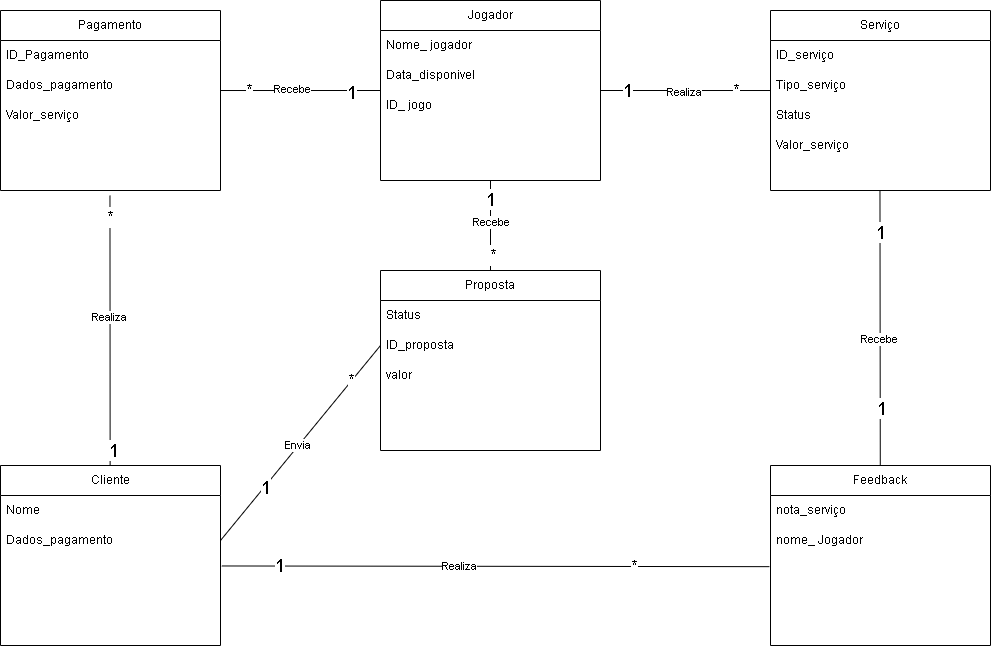

The diagram above was exported from draw.io. Its source (the exported page's mxGraphModel, read from the mxfile embedded in the PNG):
<mxGraphModel dx="1875" dy="553" grid="1" gridSize="10" guides="1" tooltips="1" connect="1" arrows="1" fold="1" page="1" pageScale="1" pageWidth="827" pageHeight="1169" math="0" shadow="0">
  <root>
    <mxCell id="0" />
    <mxCell id="1" parent="0" />
    <mxCell id="C2o1pX-OT5MnVZ8vT5uc-2" value="Cliente" style="swimlane;fontStyle=0;childLayout=stackLayout;horizontal=1;startSize=30;horizontalStack=0;resizeParent=1;resizeParentMax=0;resizeLast=0;collapsible=1;marginBottom=0;whiteSpace=wrap;html=1;" parent="1" vertex="1">
      <mxGeometry x="-40" y="495" width="220" height="180" as="geometry" />
    </mxCell>
    <mxCell id="C2o1pX-OT5MnVZ8vT5uc-3" value="Nome" style="text;strokeColor=none;fillColor=none;align=left;verticalAlign=middle;spacingLeft=4;spacingRight=4;overflow=hidden;points=[[0,0.5],[1,0.5]];portConstraint=eastwest;rotatable=0;whiteSpace=wrap;html=1;" parent="C2o1pX-OT5MnVZ8vT5uc-2" vertex="1">
      <mxGeometry y="30" width="220" height="30" as="geometry" />
    </mxCell>
    <mxCell id="C2o1pX-OT5MnVZ8vT5uc-4" value="Dados_pagamento" style="text;strokeColor=none;fillColor=none;align=left;verticalAlign=middle;spacingLeft=4;spacingRight=4;overflow=hidden;points=[[0,0.5],[1,0.5]];portConstraint=eastwest;rotatable=0;whiteSpace=wrap;html=1;" parent="C2o1pX-OT5MnVZ8vT5uc-2" vertex="1">
      <mxGeometry y="60" width="220" height="30" as="geometry" />
    </mxCell>
    <mxCell id="C2o1pX-OT5MnVZ8vT5uc-7" value="&amp;nbsp;" style="text;strokeColor=none;fillColor=none;align=left;verticalAlign=middle;spacingLeft=4;spacingRight=4;overflow=hidden;points=[[0,0.5],[1,0.5]];portConstraint=eastwest;rotatable=0;whiteSpace=wrap;html=1;" parent="C2o1pX-OT5MnVZ8vT5uc-2" vertex="1">
      <mxGeometry y="90" width="220" height="30" as="geometry" />
    </mxCell>
    <mxCell id="C2o1pX-OT5MnVZ8vT5uc-5" value="&amp;nbsp;" style="text;strokeColor=none;fillColor=none;align=left;verticalAlign=middle;spacingLeft=4;spacingRight=4;overflow=hidden;points=[[0,0.5],[1,0.5]];portConstraint=eastwest;rotatable=0;whiteSpace=wrap;html=1;" parent="C2o1pX-OT5MnVZ8vT5uc-2" vertex="1">
      <mxGeometry y="120" width="220" height="30" as="geometry" />
    </mxCell>
    <mxCell id="C2o1pX-OT5MnVZ8vT5uc-6" value="&amp;nbsp;" style="text;strokeColor=none;fillColor=none;align=left;verticalAlign=middle;spacingLeft=4;spacingRight=4;overflow=hidden;points=[[0,0.5],[1,0.5]];portConstraint=eastwest;rotatable=0;whiteSpace=wrap;html=1;" parent="C2o1pX-OT5MnVZ8vT5uc-2" vertex="1">
      <mxGeometry y="150" width="220" height="30" as="geometry" />
    </mxCell>
    <mxCell id="CS-V5NrlVpPCg1Yrsi6p-1" value="Pagamento" style="swimlane;fontStyle=0;childLayout=stackLayout;horizontal=1;startSize=30;horizontalStack=0;resizeParent=1;resizeParentMax=0;resizeLast=0;collapsible=1;marginBottom=0;whiteSpace=wrap;html=1;" parent="1" vertex="1">
      <mxGeometry x="-40" y="40" width="220" height="180" as="geometry" />
    </mxCell>
    <mxCell id="CS-V5NrlVpPCg1Yrsi6p-2" value="ID_Pagamento" style="text;strokeColor=none;fillColor=none;align=left;verticalAlign=middle;spacingLeft=4;spacingRight=4;overflow=hidden;points=[[0,0.5],[1,0.5]];portConstraint=eastwest;rotatable=0;whiteSpace=wrap;html=1;" parent="CS-V5NrlVpPCg1Yrsi6p-1" vertex="1">
      <mxGeometry y="30" width="220" height="30" as="geometry" />
    </mxCell>
    <mxCell id="CS-V5NrlVpPCg1Yrsi6p-3" value="Dados_pagamento" style="text;strokeColor=none;fillColor=none;align=left;verticalAlign=middle;spacingLeft=4;spacingRight=4;overflow=hidden;points=[[0,0.5],[1,0.5]];portConstraint=eastwest;rotatable=0;whiteSpace=wrap;html=1;" parent="CS-V5NrlVpPCg1Yrsi6p-1" vertex="1">
      <mxGeometry y="60" width="220" height="30" as="geometry" />
    </mxCell>
    <mxCell id="CS-V5NrlVpPCg1Yrsi6p-4" value="Valor_serviço" style="text;strokeColor=none;fillColor=none;align=left;verticalAlign=middle;spacingLeft=4;spacingRight=4;overflow=hidden;points=[[0,0.5],[1,0.5]];portConstraint=eastwest;rotatable=0;whiteSpace=wrap;html=1;" parent="CS-V5NrlVpPCg1Yrsi6p-1" vertex="1">
      <mxGeometry y="90" width="220" height="30" as="geometry" />
    </mxCell>
    <mxCell id="CS-V5NrlVpPCg1Yrsi6p-5" value="&amp;nbsp;" style="text;strokeColor=none;fillColor=none;align=left;verticalAlign=middle;spacingLeft=4;spacingRight=4;overflow=hidden;points=[[0,0.5],[1,0.5]];portConstraint=eastwest;rotatable=0;whiteSpace=wrap;html=1;" parent="CS-V5NrlVpPCg1Yrsi6p-1" vertex="1">
      <mxGeometry y="120" width="220" height="30" as="geometry" />
    </mxCell>
    <mxCell id="CS-V5NrlVpPCg1Yrsi6p-6" value="&amp;nbsp;" style="text;strokeColor=none;fillColor=none;align=left;verticalAlign=middle;spacingLeft=4;spacingRight=4;overflow=hidden;points=[[0,0.5],[1,0.5]];portConstraint=eastwest;rotatable=0;whiteSpace=wrap;html=1;" parent="CS-V5NrlVpPCg1Yrsi6p-1" vertex="1">
      <mxGeometry y="150" width="220" height="30" as="geometry" />
    </mxCell>
    <mxCell id="CS-V5NrlVpPCg1Yrsi6p-8" value="Jogador" style="swimlane;fontStyle=0;childLayout=stackLayout;horizontal=1;startSize=30;horizontalStack=0;resizeParent=1;resizeParentMax=0;resizeLast=0;collapsible=1;marginBottom=0;whiteSpace=wrap;html=1;" parent="1" vertex="1">
      <mxGeometry x="340" y="30" width="220" height="180" as="geometry" />
    </mxCell>
    <mxCell id="CS-V5NrlVpPCg1Yrsi6p-9" value="Nome_ jogador" style="text;strokeColor=none;fillColor=none;align=left;verticalAlign=middle;spacingLeft=4;spacingRight=4;overflow=hidden;points=[[0,0.5],[1,0.5]];portConstraint=eastwest;rotatable=0;whiteSpace=wrap;html=1;" parent="CS-V5NrlVpPCg1Yrsi6p-8" vertex="1">
      <mxGeometry y="30" width="220" height="30" as="geometry" />
    </mxCell>
    <mxCell id="CS-V5NrlVpPCg1Yrsi6p-10" value="Data_disponivel" style="text;strokeColor=none;fillColor=none;align=left;verticalAlign=middle;spacingLeft=4;spacingRight=4;overflow=hidden;points=[[0,0.5],[1,0.5]];portConstraint=eastwest;rotatable=0;whiteSpace=wrap;html=1;" parent="CS-V5NrlVpPCg1Yrsi6p-8" vertex="1">
      <mxGeometry y="60" width="220" height="30" as="geometry" />
    </mxCell>
    <mxCell id="CS-V5NrlVpPCg1Yrsi6p-11" value="ID_ jogo" style="text;strokeColor=none;fillColor=none;align=left;verticalAlign=middle;spacingLeft=4;spacingRight=4;overflow=hidden;points=[[0,0.5],[1,0.5]];portConstraint=eastwest;rotatable=0;whiteSpace=wrap;html=1;" parent="CS-V5NrlVpPCg1Yrsi6p-8" vertex="1">
      <mxGeometry y="90" width="220" height="30" as="geometry" />
    </mxCell>
    <mxCell id="CS-V5NrlVpPCg1Yrsi6p-12" value="&amp;nbsp;" style="text;strokeColor=none;fillColor=none;align=left;verticalAlign=middle;spacingLeft=4;spacingRight=4;overflow=hidden;points=[[0,0.5],[1,0.5]];portConstraint=eastwest;rotatable=0;whiteSpace=wrap;html=1;" parent="CS-V5NrlVpPCg1Yrsi6p-8" vertex="1">
      <mxGeometry y="120" width="220" height="30" as="geometry" />
    </mxCell>
    <mxCell id="CS-V5NrlVpPCg1Yrsi6p-13" value="&amp;nbsp;" style="text;strokeColor=none;fillColor=none;align=left;verticalAlign=middle;spacingLeft=4;spacingRight=4;overflow=hidden;points=[[0,0.5],[1,0.5]];portConstraint=eastwest;rotatable=0;whiteSpace=wrap;html=1;" parent="CS-V5NrlVpPCg1Yrsi6p-8" vertex="1">
      <mxGeometry y="150" width="220" height="30" as="geometry" />
    </mxCell>
    <mxCell id="CS-V5NrlVpPCg1Yrsi6p-25" value="Serviço" style="swimlane;fontStyle=0;childLayout=stackLayout;horizontal=1;startSize=30;horizontalStack=0;resizeParent=1;resizeParentMax=0;resizeLast=0;collapsible=1;marginBottom=0;whiteSpace=wrap;html=1;" parent="1" vertex="1">
      <mxGeometry x="730" y="40" width="220" height="180" as="geometry" />
    </mxCell>
    <mxCell id="CS-V5NrlVpPCg1Yrsi6p-26" value="ID_serviço" style="text;strokeColor=none;fillColor=none;align=left;verticalAlign=middle;spacingLeft=4;spacingRight=4;overflow=hidden;points=[[0,0.5],[1,0.5]];portConstraint=eastwest;rotatable=0;whiteSpace=wrap;html=1;" parent="CS-V5NrlVpPCg1Yrsi6p-25" vertex="1">
      <mxGeometry y="30" width="220" height="30" as="geometry" />
    </mxCell>
    <mxCell id="CS-V5NrlVpPCg1Yrsi6p-27" value="Tipo_serviço" style="text;strokeColor=none;fillColor=none;align=left;verticalAlign=middle;spacingLeft=4;spacingRight=4;overflow=hidden;points=[[0,0.5],[1,0.5]];portConstraint=eastwest;rotatable=0;whiteSpace=wrap;html=1;" parent="CS-V5NrlVpPCg1Yrsi6p-25" vertex="1">
      <mxGeometry y="60" width="220" height="30" as="geometry" />
    </mxCell>
    <mxCell id="CS-V5NrlVpPCg1Yrsi6p-28" value="Status" style="text;strokeColor=none;fillColor=none;align=left;verticalAlign=middle;spacingLeft=4;spacingRight=4;overflow=hidden;points=[[0,0.5],[1,0.5]];portConstraint=eastwest;rotatable=0;whiteSpace=wrap;html=1;" parent="CS-V5NrlVpPCg1Yrsi6p-25" vertex="1">
      <mxGeometry y="90" width="220" height="30" as="geometry" />
    </mxCell>
    <mxCell id="CS-V5NrlVpPCg1Yrsi6p-29" value="Valor_serviço" style="text;strokeColor=none;fillColor=none;align=left;verticalAlign=middle;spacingLeft=4;spacingRight=4;overflow=hidden;points=[[0,0.5],[1,0.5]];portConstraint=eastwest;rotatable=0;whiteSpace=wrap;html=1;" parent="CS-V5NrlVpPCg1Yrsi6p-25" vertex="1">
      <mxGeometry y="120" width="220" height="30" as="geometry" />
    </mxCell>
    <mxCell id="CS-V5NrlVpPCg1Yrsi6p-30" value="&amp;nbsp;" style="text;strokeColor=none;fillColor=none;align=left;verticalAlign=middle;spacingLeft=4;spacingRight=4;overflow=hidden;points=[[0,0.5],[1,0.5]];portConstraint=eastwest;rotatable=0;whiteSpace=wrap;html=1;" parent="CS-V5NrlVpPCg1Yrsi6p-25" vertex="1">
      <mxGeometry y="150" width="220" height="30" as="geometry" />
    </mxCell>
    <mxCell id="CS-V5NrlVpPCg1Yrsi6p-32" value="Feedback" style="swimlane;fontStyle=0;childLayout=stackLayout;horizontal=1;startSize=30;horizontalStack=0;resizeParent=1;resizeParentMax=0;resizeLast=0;collapsible=1;marginBottom=0;whiteSpace=wrap;html=1;" parent="1" vertex="1">
      <mxGeometry x="730" y="495" width="220" height="180" as="geometry" />
    </mxCell>
    <mxCell id="CS-V5NrlVpPCg1Yrsi6p-33" value="nota_serviço" style="text;strokeColor=none;fillColor=none;align=left;verticalAlign=middle;spacingLeft=4;spacingRight=4;overflow=hidden;points=[[0,0.5],[1,0.5]];portConstraint=eastwest;rotatable=0;whiteSpace=wrap;html=1;" parent="CS-V5NrlVpPCg1Yrsi6p-32" vertex="1">
      <mxGeometry y="30" width="220" height="30" as="geometry" />
    </mxCell>
    <mxCell id="CS-V5NrlVpPCg1Yrsi6p-34" value="nome_ Jogador" style="text;strokeColor=none;fillColor=none;align=left;verticalAlign=middle;spacingLeft=4;spacingRight=4;overflow=hidden;points=[[0,0.5],[1,0.5]];portConstraint=eastwest;rotatable=0;whiteSpace=wrap;html=1;" parent="CS-V5NrlVpPCg1Yrsi6p-32" vertex="1">
      <mxGeometry y="60" width="220" height="30" as="geometry" />
    </mxCell>
    <mxCell id="CS-V5NrlVpPCg1Yrsi6p-35" value="&amp;nbsp;" style="text;strokeColor=none;fillColor=none;align=left;verticalAlign=middle;spacingLeft=4;spacingRight=4;overflow=hidden;points=[[0,0.5],[1,0.5]];portConstraint=eastwest;rotatable=0;whiteSpace=wrap;html=1;" parent="CS-V5NrlVpPCg1Yrsi6p-32" vertex="1">
      <mxGeometry y="90" width="220" height="30" as="geometry" />
    </mxCell>
    <mxCell id="CS-V5NrlVpPCg1Yrsi6p-36" value="&amp;nbsp;" style="text;strokeColor=none;fillColor=none;align=left;verticalAlign=middle;spacingLeft=4;spacingRight=4;overflow=hidden;points=[[0,0.5],[1,0.5]];portConstraint=eastwest;rotatable=0;whiteSpace=wrap;html=1;" parent="CS-V5NrlVpPCg1Yrsi6p-32" vertex="1">
      <mxGeometry y="120" width="220" height="30" as="geometry" />
    </mxCell>
    <mxCell id="CS-V5NrlVpPCg1Yrsi6p-37" value="&amp;nbsp;" style="text;strokeColor=none;fillColor=none;align=left;verticalAlign=middle;spacingLeft=4;spacingRight=4;overflow=hidden;points=[[0,0.5],[1,0.5]];portConstraint=eastwest;rotatable=0;whiteSpace=wrap;html=1;" parent="CS-V5NrlVpPCg1Yrsi6p-32" vertex="1">
      <mxGeometry y="150" width="220" height="30" as="geometry" />
    </mxCell>
    <mxCell id="CS-V5NrlVpPCg1Yrsi6p-14" value="Proposta" style="swimlane;fontStyle=0;childLayout=stackLayout;horizontal=1;startSize=30;horizontalStack=0;resizeParent=1;resizeParentMax=0;resizeLast=0;collapsible=1;marginBottom=0;whiteSpace=wrap;html=1;" parent="1" vertex="1">
      <mxGeometry x="340" y="300" width="220" height="180" as="geometry" />
    </mxCell>
    <mxCell id="CS-V5NrlVpPCg1Yrsi6p-15" value="Status" style="text;strokeColor=none;fillColor=none;align=left;verticalAlign=middle;spacingLeft=4;spacingRight=4;overflow=hidden;points=[[0,0.5],[1,0.5]];portConstraint=eastwest;rotatable=0;whiteSpace=wrap;html=1;" parent="CS-V5NrlVpPCg1Yrsi6p-14" vertex="1">
      <mxGeometry y="30" width="220" height="30" as="geometry" />
    </mxCell>
    <mxCell id="CS-V5NrlVpPCg1Yrsi6p-16" value="ID_proposta" style="text;strokeColor=none;fillColor=none;align=left;verticalAlign=middle;spacingLeft=4;spacingRight=4;overflow=hidden;points=[[0,0.5],[1,0.5]];portConstraint=eastwest;rotatable=0;whiteSpace=wrap;html=1;" parent="CS-V5NrlVpPCg1Yrsi6p-14" vertex="1">
      <mxGeometry y="60" width="220" height="30" as="geometry" />
    </mxCell>
    <mxCell id="CS-V5NrlVpPCg1Yrsi6p-17" value="valor" style="text;strokeColor=none;fillColor=none;align=left;verticalAlign=middle;spacingLeft=4;spacingRight=4;overflow=hidden;points=[[0,0.5],[1,0.5]];portConstraint=eastwest;rotatable=0;whiteSpace=wrap;html=1;" parent="CS-V5NrlVpPCg1Yrsi6p-14" vertex="1">
      <mxGeometry y="90" width="220" height="30" as="geometry" />
    </mxCell>
    <mxCell id="CS-V5NrlVpPCg1Yrsi6p-18" value="&amp;nbsp;" style="text;strokeColor=none;fillColor=none;align=left;verticalAlign=middle;spacingLeft=4;spacingRight=4;overflow=hidden;points=[[0,0.5],[1,0.5]];portConstraint=eastwest;rotatable=0;whiteSpace=wrap;html=1;" parent="CS-V5NrlVpPCg1Yrsi6p-14" vertex="1">
      <mxGeometry y="120" width="220" height="30" as="geometry" />
    </mxCell>
    <mxCell id="CS-V5NrlVpPCg1Yrsi6p-19" value="&amp;nbsp;" style="text;strokeColor=none;fillColor=none;align=left;verticalAlign=middle;spacingLeft=4;spacingRight=4;overflow=hidden;points=[[0,0.5],[1,0.5]];portConstraint=eastwest;rotatable=0;whiteSpace=wrap;html=1;" parent="CS-V5NrlVpPCg1Yrsi6p-14" vertex="1">
      <mxGeometry y="150" width="220" height="30" as="geometry" />
    </mxCell>
    <mxCell id="CS-V5NrlVpPCg1Yrsi6p-42" value="" style="endArrow=none;html=1;rounded=0;exitX=1;exitY=0.5;exitDx=0;exitDy=0;entryX=0;entryY=0.5;entryDx=0;entryDy=0;" parent="1" source="C2o1pX-OT5MnVZ8vT5uc-4" target="CS-V5NrlVpPCg1Yrsi6p-16" edge="1">
      <mxGeometry width="50" height="50" relative="1" as="geometry">
        <mxPoint x="240" y="520" as="sourcePoint" />
        <mxPoint x="290" y="470" as="targetPoint" />
      </mxGeometry>
    </mxCell>
    <mxCell id="9j6Epf3l9kWAltBSSKix-3" value="Envia" style="edgeLabel;html=1;align=center;verticalAlign=middle;resizable=0;points=[];" vertex="1" connectable="0" parent="CS-V5NrlVpPCg1Yrsi6p-42">
      <mxGeometry x="-0.0338" y="1" relative="1" as="geometry">
        <mxPoint as="offset" />
      </mxGeometry>
    </mxCell>
    <mxCell id="9j6Epf3l9kWAltBSSKix-20" value="1" style="edgeLabel;html=1;align=center;verticalAlign=middle;resizable=0;points=[];fontSize=18;" vertex="1" connectable="0" parent="CS-V5NrlVpPCg1Yrsi6p-42">
      <mxGeometry x="-0.4488" relative="1" as="geometry">
        <mxPoint as="offset" />
      </mxGeometry>
    </mxCell>
    <mxCell id="9j6Epf3l9kWAltBSSKix-21" value="*" style="edgeLabel;html=1;align=center;verticalAlign=middle;resizable=0;points=[];fontSize=18;" vertex="1" connectable="0" parent="CS-V5NrlVpPCg1Yrsi6p-42">
      <mxGeometry x="0.6454" y="1" relative="1" as="geometry">
        <mxPoint as="offset" />
      </mxGeometry>
    </mxCell>
    <mxCell id="CS-V5NrlVpPCg1Yrsi6p-46" value="" style="endArrow=none;html=1;rounded=0;entryX=0.5;entryY=1;entryDx=0;entryDy=0;entryPerimeter=0;exitX=0.5;exitY=0;exitDx=0;exitDy=0;" parent="1" target="CS-V5NrlVpPCg1Yrsi6p-13" edge="1" source="CS-V5NrlVpPCg1Yrsi6p-14">
      <mxGeometry width="50" height="50" relative="1" as="geometry">
        <mxPoint x="413.92" y="280" as="sourcePoint" />
        <mxPoint x="413.92" y="230" as="targetPoint" />
      </mxGeometry>
    </mxCell>
    <mxCell id="9j6Epf3l9kWAltBSSKix-4" value="Recebe" style="edgeLabel;html=1;align=center;verticalAlign=middle;resizable=0;points=[];" vertex="1" connectable="0" parent="CS-V5NrlVpPCg1Yrsi6p-46">
      <mxGeometry x="0.0867" relative="1" as="geometry">
        <mxPoint as="offset" />
      </mxGeometry>
    </mxCell>
    <mxCell id="9j6Epf3l9kWAltBSSKix-22" value="1" style="edgeLabel;html=1;align=center;verticalAlign=middle;resizable=0;points=[];fontSize=18;" vertex="1" connectable="0" parent="CS-V5NrlVpPCg1Yrsi6p-46">
      <mxGeometry x="0.5959" y="1" relative="1" as="geometry">
        <mxPoint as="offset" />
      </mxGeometry>
    </mxCell>
    <mxCell id="9j6Epf3l9kWAltBSSKix-23" value="*" style="edgeLabel;html=1;align=center;verticalAlign=middle;resizable=0;points=[];fontSize=18;" vertex="1" connectable="0" parent="CS-V5NrlVpPCg1Yrsi6p-46">
      <mxGeometry x="-0.6551" y="-2" relative="1" as="geometry">
        <mxPoint as="offset" />
      </mxGeometry>
    </mxCell>
    <mxCell id="CS-V5NrlVpPCg1Yrsi6p-47" value="" style="endArrow=none;html=1;rounded=0;entryX=0.5;entryY=1;entryDx=0;entryDy=0;entryPerimeter=0;" parent="1" edge="1">
      <mxGeometry width="50" height="50" relative="1" as="geometry">
        <mxPoint x="69.63" y="495" as="sourcePoint" />
        <mxPoint x="69.46999999999997" y="225" as="targetPoint" />
      </mxGeometry>
    </mxCell>
    <mxCell id="9j6Epf3l9kWAltBSSKix-1" value="Realiza" style="edgeLabel;html=1;align=center;verticalAlign=middle;resizable=0;points=[];" vertex="1" connectable="0" parent="CS-V5NrlVpPCg1Yrsi6p-47">
      <mxGeometry x="0.0963" y="1" relative="1" as="geometry">
        <mxPoint as="offset" />
      </mxGeometry>
    </mxCell>
    <mxCell id="9j6Epf3l9kWAltBSSKix-8" value="1" style="edgeLabel;html=1;align=center;verticalAlign=middle;resizable=0;points=[];fontSize=18;" vertex="1" connectable="0" parent="CS-V5NrlVpPCg1Yrsi6p-47">
      <mxGeometry x="-0.8795" y="-3" relative="1" as="geometry">
        <mxPoint as="offset" />
      </mxGeometry>
    </mxCell>
    <mxCell id="9j6Epf3l9kWAltBSSKix-9" value="*" style="edgeLabel;html=1;align=center;verticalAlign=middle;resizable=0;points=[];fontSize=18;" vertex="1" connectable="0" parent="CS-V5NrlVpPCg1Yrsi6p-47">
      <mxGeometry x="0.8437" relative="1" as="geometry">
        <mxPoint as="offset" />
      </mxGeometry>
    </mxCell>
    <mxCell id="CS-V5NrlVpPCg1Yrsi6p-48" value="" style="endArrow=none;html=1;rounded=0;exitX=1;exitY=0.667;exitDx=0;exitDy=0;exitPerimeter=0;entryX=0;entryY=0;entryDx=0;entryDy=0;entryPerimeter=0;" parent="1" edge="1" target="CS-V5NrlVpPCg1Yrsi6p-11" source="CS-V5NrlVpPCg1Yrsi6p-3">
      <mxGeometry width="50" height="50" relative="1" as="geometry">
        <mxPoint x="190" y="120" as="sourcePoint" />
        <mxPoint x="320" y="120" as="targetPoint" />
      </mxGeometry>
    </mxCell>
    <mxCell id="9j6Epf3l9kWAltBSSKix-5" value="Recebe" style="edgeLabel;html=1;align=center;verticalAlign=middle;resizable=0;points=[];" vertex="1" connectable="0" parent="CS-V5NrlVpPCg1Yrsi6p-48">
      <mxGeometry x="-0.1091" y="2" relative="1" as="geometry">
        <mxPoint as="offset" />
      </mxGeometry>
    </mxCell>
    <mxCell id="9j6Epf3l9kWAltBSSKix-12" value="1" style="edgeLabel;html=1;align=center;verticalAlign=middle;resizable=0;points=[];fontSize=18;" vertex="1" connectable="0" parent="CS-V5NrlVpPCg1Yrsi6p-48">
      <mxGeometry x="0.6301" y="-1" relative="1" as="geometry">
        <mxPoint as="offset" />
      </mxGeometry>
    </mxCell>
    <mxCell id="9j6Epf3l9kWAltBSSKix-13" value="*" style="edgeLabel;html=1;align=center;verticalAlign=middle;resizable=0;points=[];fontSize=18;" vertex="1" connectable="0" parent="CS-V5NrlVpPCg1Yrsi6p-48">
      <mxGeometry x="-0.6384" y="1" relative="1" as="geometry">
        <mxPoint as="offset" />
      </mxGeometry>
    </mxCell>
    <mxCell id="CS-V5NrlVpPCg1Yrsi6p-49" value="" style="endArrow=none;html=1;rounded=0;entryX=0;entryY=0.667;entryDx=0;entryDy=0;entryPerimeter=0;" parent="1" edge="1" target="CS-V5NrlVpPCg1Yrsi6p-27">
      <mxGeometry width="50" height="50" relative="1" as="geometry">
        <mxPoint x="560" y="120" as="sourcePoint" />
        <mxPoint x="710" y="120" as="targetPoint" />
      </mxGeometry>
    </mxCell>
    <mxCell id="9j6Epf3l9kWAltBSSKix-6" value="Realiza" style="edgeLabel;html=1;align=center;verticalAlign=middle;resizable=0;points=[];" vertex="1" connectable="0" parent="CS-V5NrlVpPCg1Yrsi6p-49">
      <mxGeometry x="-0.0182" y="-1" relative="1" as="geometry">
        <mxPoint as="offset" />
      </mxGeometry>
    </mxCell>
    <mxCell id="9j6Epf3l9kWAltBSSKix-14" value="1" style="edgeLabel;html=1;align=center;verticalAlign=middle;resizable=0;points=[];fontSize=18;" vertex="1" connectable="0" parent="CS-V5NrlVpPCg1Yrsi6p-49">
      <mxGeometry x="-0.6858" y="1" relative="1" as="geometry">
        <mxPoint as="offset" />
      </mxGeometry>
    </mxCell>
    <mxCell id="9j6Epf3l9kWAltBSSKix-15" value="*" style="edgeLabel;html=1;align=center;verticalAlign=middle;resizable=0;points=[];fontSize=18;" vertex="1" connectable="0" parent="CS-V5NrlVpPCg1Yrsi6p-49">
      <mxGeometry x="0.5952" y="1" relative="1" as="geometry">
        <mxPoint as="offset" />
      </mxGeometry>
    </mxCell>
    <mxCell id="CS-V5NrlVpPCg1Yrsi6p-50" value="" style="endArrow=none;html=1;rounded=0;entryX=0.5;entryY=1;entryDx=0;entryDy=0;entryPerimeter=0;exitX=0.499;exitY=-0.003;exitDx=0;exitDy=0;exitPerimeter=0;" parent="1" edge="1" source="CS-V5NrlVpPCg1Yrsi6p-32">
      <mxGeometry width="50" height="50" relative="1" as="geometry">
        <mxPoint x="839.73" y="490" as="sourcePoint" />
        <mxPoint x="839.47" y="220" as="targetPoint" />
      </mxGeometry>
    </mxCell>
    <mxCell id="9j6Epf3l9kWAltBSSKix-7" value="Recebe" style="edgeLabel;html=1;align=center;verticalAlign=middle;resizable=0;points=[];" vertex="1" connectable="0" parent="CS-V5NrlVpPCg1Yrsi6p-50">
      <mxGeometry x="-0.077" y="1" relative="1" as="geometry">
        <mxPoint as="offset" />
      </mxGeometry>
    </mxCell>
    <mxCell id="9j6Epf3l9kWAltBSSKix-16" value="1" style="edgeLabel;html=1;align=center;verticalAlign=middle;resizable=0;points=[];fontSize=18;" vertex="1" connectable="0" parent="CS-V5NrlVpPCg1Yrsi6p-50">
      <mxGeometry x="0.6964" relative="1" as="geometry">
        <mxPoint as="offset" />
      </mxGeometry>
    </mxCell>
    <mxCell id="9j6Epf3l9kWAltBSSKix-17" value="1" style="edgeLabel;html=1;align=center;verticalAlign=middle;resizable=0;points=[];fontSize=18;" vertex="1" connectable="0" parent="CS-V5NrlVpPCg1Yrsi6p-50">
      <mxGeometry x="-0.5829" y="-1" relative="1" as="geometry">
        <mxPoint as="offset" />
      </mxGeometry>
    </mxCell>
    <mxCell id="CS-V5NrlVpPCg1Yrsi6p-51" value="" style="endArrow=none;html=1;rounded=0;exitX=1.006;exitY=0.349;exitDx=0;exitDy=0;exitPerimeter=0;entryX=-0.005;entryY=0.372;entryDx=0;entryDy=0;entryPerimeter=0;" parent="1" source="C2o1pX-OT5MnVZ8vT5uc-7" target="CS-V5NrlVpPCg1Yrsi6p-35" edge="1">
      <mxGeometry width="50" height="50" relative="1" as="geometry">
        <mxPoint x="610" y="440" as="sourcePoint" />
        <mxPoint x="660" y="390" as="targetPoint" />
      </mxGeometry>
    </mxCell>
    <mxCell id="9j6Epf3l9kWAltBSSKix-2" value="Realiza" style="edgeLabel;html=1;align=center;verticalAlign=middle;resizable=0;points=[];" vertex="1" connectable="0" parent="CS-V5NrlVpPCg1Yrsi6p-51">
      <mxGeometry x="-0.1334" relative="1" as="geometry">
        <mxPoint as="offset" />
      </mxGeometry>
    </mxCell>
    <mxCell id="9j6Epf3l9kWAltBSSKix-18" value="1" style="edgeLabel;html=1;align=center;verticalAlign=middle;resizable=0;points=[];fontSize=18;" vertex="1" connectable="0" parent="CS-V5NrlVpPCg1Yrsi6p-51">
      <mxGeometry x="-0.792" y="1" relative="1" as="geometry">
        <mxPoint as="offset" />
      </mxGeometry>
    </mxCell>
    <mxCell id="9j6Epf3l9kWAltBSSKix-19" value="*" style="edgeLabel;html=1;align=center;verticalAlign=middle;resizable=0;points=[];fontSize=18;" vertex="1" connectable="0" parent="CS-V5NrlVpPCg1Yrsi6p-51">
      <mxGeometry x="0.5066" y="1" relative="1" as="geometry">
        <mxPoint as="offset" />
      </mxGeometry>
    </mxCell>
  </root>
</mxGraphModel>